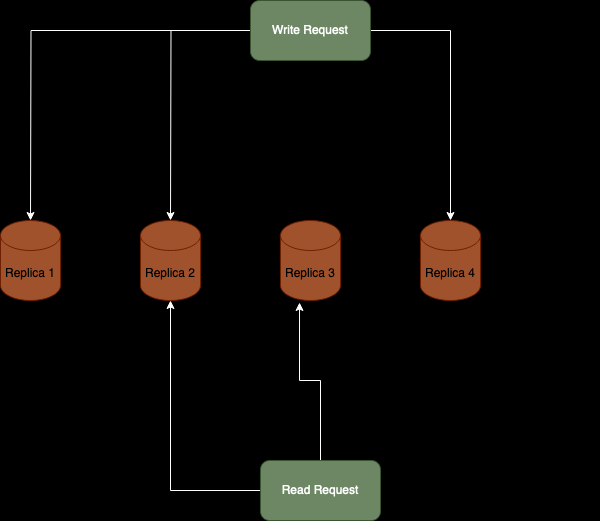

The diagram above was exported from draw.io. Its source (the exported page's mxGraphModel, read from the mxfile embedded in the PNG):
<mxGraphModel dx="1242" dy="708" grid="1" gridSize="10" guides="1" tooltips="1" connect="1" arrows="1" fold="1" page="1" pageScale="1" pageWidth="850" pageHeight="1100" background="#000000" math="0" shadow="0">
  <root>
    <mxCell id="0" />
    <mxCell id="1" parent="0" />
    <mxCell id="jdE6SqALYYpePU4TG6Pi-1" value="&lt;font color=&quot;#000000&quot;&gt;Replica 1&lt;/font&gt;" style="shape=cylinder3;whiteSpace=wrap;html=1;boundedLbl=1;backgroundOutline=1;size=15;fillColor=#a0522d;strokeColor=#6D1F00;fontColor=#ffffff;" vertex="1" parent="1">
      <mxGeometry x="80" y="250" width="60" height="80" as="geometry" />
    </mxCell>
    <mxCell id="jdE6SqALYYpePU4TG6Pi-2" value="&lt;font color=&quot;#000000&quot;&gt;Replica 2&lt;/font&gt;" style="shape=cylinder3;whiteSpace=wrap;html=1;boundedLbl=1;backgroundOutline=1;size=15;fillColor=#a0522d;strokeColor=#6D1F00;fontColor=#ffffff;" vertex="1" parent="1">
      <mxGeometry x="220" y="250" width="60" height="80" as="geometry" />
    </mxCell>
    <mxCell id="jdE6SqALYYpePU4TG6Pi-3" value="&lt;font color=&quot;#000000&quot;&gt;Replica 3&lt;/font&gt;" style="shape=cylinder3;whiteSpace=wrap;html=1;boundedLbl=1;backgroundOutline=1;size=15;fillColor=#a0522d;fontColor=#ffffff;strokeColor=#6D1F00;" vertex="1" parent="1">
      <mxGeometry x="360" y="250" width="60" height="80" as="geometry" />
    </mxCell>
    <mxCell id="jdE6SqALYYpePU4TG6Pi-4" value="&lt;font color=&quot;#000000&quot;&gt;Replica 4&lt;/font&gt;" style="shape=cylinder3;whiteSpace=wrap;html=1;boundedLbl=1;backgroundOutline=1;size=15;fillColor=#a0522d;fontColor=#ffffff;strokeColor=#6D1F00;" vertex="1" parent="1">
      <mxGeometry x="500" y="250" width="60" height="80" as="geometry" />
    </mxCell>
    <mxCell id="jdE6SqALYYpePU4TG6Pi-6" style="edgeStyle=orthogonalEdgeStyle;rounded=0;orthogonalLoop=1;jettySize=auto;html=1;entryX=0.5;entryY=0;entryDx=0;entryDy=0;entryPerimeter=0;" edge="1" parent="1" source="jdE6SqALYYpePU4TG6Pi-13" target="jdE6SqALYYpePU4TG6Pi-1">
      <mxGeometry relative="1" as="geometry" />
    </mxCell>
    <mxCell id="jdE6SqALYYpePU4TG6Pi-7" style="edgeStyle=orthogonalEdgeStyle;rounded=0;orthogonalLoop=1;jettySize=auto;html=1;entryX=0.5;entryY=0;entryDx=0;entryDy=0;entryPerimeter=0;" edge="1" parent="1" source="jdE6SqALYYpePU4TG6Pi-13" target="jdE6SqALYYpePU4TG6Pi-2">
      <mxGeometry relative="1" as="geometry" />
    </mxCell>
    <mxCell id="jdE6SqALYYpePU4TG6Pi-8" style="edgeStyle=orthogonalEdgeStyle;rounded=0;orthogonalLoop=1;jettySize=auto;html=1;entryX=0.5;entryY=0;entryDx=0;entryDy=0;entryPerimeter=0;" edge="1" parent="1" source="jdE6SqALYYpePU4TG6Pi-13">
      <mxGeometry relative="1" as="geometry">
        <mxPoint x="670" y="250" as="targetPoint" />
      </mxGeometry>
    </mxCell>
    <mxCell id="jdE6SqALYYpePU4TG6Pi-9" style="edgeStyle=orthogonalEdgeStyle;rounded=0;orthogonalLoop=1;jettySize=auto;html=1;" edge="1" parent="1" source="jdE6SqALYYpePU4TG6Pi-13">
      <mxGeometry relative="1" as="geometry">
        <mxPoint x="110" y="240" as="targetPoint" />
      </mxGeometry>
    </mxCell>
    <mxCell id="jdE6SqALYYpePU4TG6Pi-10" style="edgeStyle=orthogonalEdgeStyle;rounded=0;orthogonalLoop=1;jettySize=auto;html=1;strokeColor=#FFFFFF;" edge="1" parent="1" source="jdE6SqALYYpePU4TG6Pi-13">
      <mxGeometry relative="1" as="geometry">
        <mxPoint x="110" y="250" as="targetPoint" />
      </mxGeometry>
    </mxCell>
    <mxCell id="jdE6SqALYYpePU4TG6Pi-11" style="edgeStyle=orthogonalEdgeStyle;rounded=0;orthogonalLoop=1;jettySize=auto;html=1;strokeColor=#FFFFFF;" edge="1" parent="1" source="jdE6SqALYYpePU4TG6Pi-13">
      <mxGeometry relative="1" as="geometry">
        <mxPoint x="250" y="250" as="targetPoint" />
      </mxGeometry>
    </mxCell>
    <mxCell id="jdE6SqALYYpePU4TG6Pi-12" style="edgeStyle=orthogonalEdgeStyle;rounded=0;orthogonalLoop=1;jettySize=auto;html=1;entryX=0.5;entryY=0;entryDx=0;entryDy=0;entryPerimeter=0;strokeColor=#FFFFFF;" edge="1" parent="1" source="jdE6SqALYYpePU4TG6Pi-13" target="jdE6SqALYYpePU4TG6Pi-4">
      <mxGeometry relative="1" as="geometry">
        <mxPoint x="670" y="250" as="targetPoint" />
      </mxGeometry>
    </mxCell>
    <mxCell id="jdE6SqALYYpePU4TG6Pi-13" value="Write Request" style="rounded=1;whiteSpace=wrap;html=1;fillColor=#6d8764;fontColor=#ffffff;strokeColor=#3A5431;" vertex="1" parent="1">
      <mxGeometry x="330" y="30" width="120" height="60" as="geometry" />
    </mxCell>
    <mxCell id="jdE6SqALYYpePU4TG6Pi-18" style="edgeStyle=orthogonalEdgeStyle;rounded=0;orthogonalLoop=1;jettySize=auto;html=1;strokeColor=#FFFFFF;entryX=0.317;entryY=1.025;entryDx=0;entryDy=0;entryPerimeter=0;" edge="1" parent="1" source="jdE6SqALYYpePU4TG6Pi-19" target="jdE6SqALYYpePU4TG6Pi-3">
      <mxGeometry relative="1" as="geometry">
        <mxPoint x="380" y="340" as="targetPoint" />
      </mxGeometry>
    </mxCell>
    <mxCell id="jdE6SqALYYpePU4TG6Pi-20" style="edgeStyle=orthogonalEdgeStyle;rounded=0;orthogonalLoop=1;jettySize=auto;html=1;entryX=0.5;entryY=1;entryDx=0;entryDy=0;entryPerimeter=0;strokeColor=#FFFFFF;" edge="1" parent="1" source="jdE6SqALYYpePU4TG6Pi-19" target="jdE6SqALYYpePU4TG6Pi-2">
      <mxGeometry relative="1" as="geometry" />
    </mxCell>
    <mxCell id="jdE6SqALYYpePU4TG6Pi-19" value="Read Request" style="rounded=1;whiteSpace=wrap;html=1;fillColor=#6d8764;fontColor=#ffffff;strokeColor=#3A5431;" vertex="1" parent="1">
      <mxGeometry x="340" y="490" width="120" height="60" as="geometry" />
    </mxCell>
  </root>
</mxGraphModel>